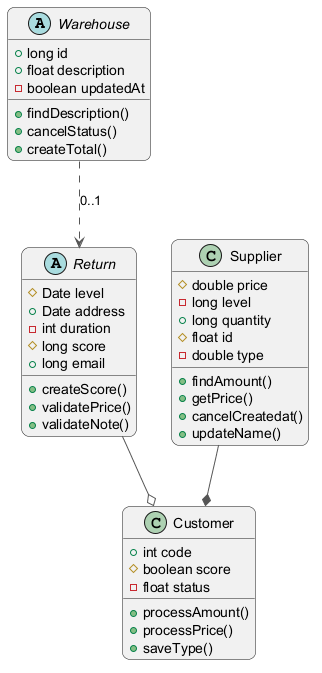

The diagram above was rendered by PlantUML. Its source (embedded in the PNG):
@startuml
skinparam backgroundColor #FFFFFF
skinparam roundCorner 15
skinparam ArrowColor #555555
abstract class Warehouse {
  +long id
  +float description
  -boolean updatedAt
  +findDescription()
  +cancelStatus()
  +createTotal()
}
class Customer {
  +int code
  #boolean score
  -float status
  +processAmount()
  +processPrice()
  +saveType()
}
class Supplier {
  #double price
  -long level
  +long quantity
  #float id
  -double type
  +findAmount()
  +getPrice()
  +cancelCreatedat()
  +updateName()
}
abstract class Return {
  #Date level
  +Date address
  -int duration
  #long score
  +long email
  +createScore()
  +validatePrice()
  +validateNote()
}
Supplier --* Customer
Return --o Customer
Warehouse ..> Return : "0..1"
@enduml